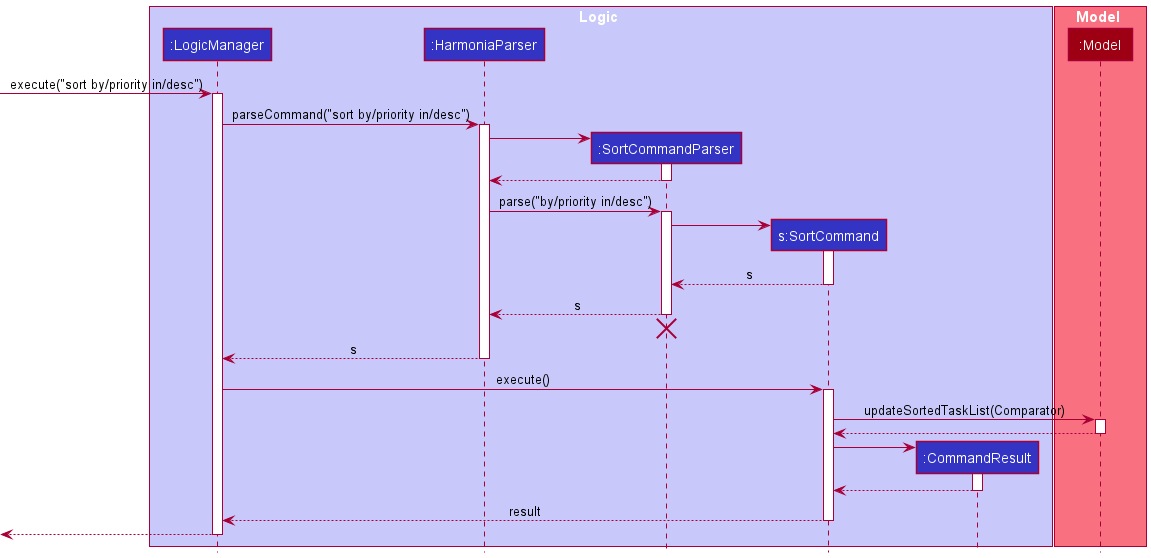

The diagram above was rendered by PlantUML. Its source (embedded in the PNG):
@startuml
!include style.puml

box Logic LOGIC_COLOR_T1
participant ":LogicManager" as LogicManager LOGIC_COLOR
participant ":HarmoniaParser" as HarmoniaParser LOGIC_COLOR
participant ":SortCommandParser" as SortCommandParser LOGIC_COLOR
participant "s:SortCommand" as SortCommand LOGIC_COLOR
participant ":CommandResult" as CommandResult LOGIC_COLOR
end box

box Model MODEL_COLOR_T1
participant ":Model" as Model MODEL_COLOR
end box

[-> LogicManager : execute("sort by/priority in/desc")
activate LogicManager

LogicManager -> HarmoniaParser : parseCommand("sort by/priority in/desc")
activate HarmoniaParser

create SortCommandParser
HarmoniaParser -> SortCommandParser
activate SortCommandParser

SortCommandParser --> HarmoniaParser
deactivate SortCommandParser

HarmoniaParser -> SortCommandParser : parse("by/priority in/desc")
activate SortCommandParser

create SortCommand
SortCommandParser -> SortCommand
activate SortCommand

SortCommand --> SortCommandParser : s
deactivate SortCommand

SortCommandParser --> HarmoniaParser : s
deactivate SortCommandParser
'Hidden arrow to position the destroy marker below the end of the activation bar.
SortCommandParser -[hidden]-> HarmoniaParser
destroy SortCommandParser

HarmoniaParser --> LogicManager : s
deactivate HarmoniaParser

LogicManager -> SortCommand : execute()
activate SortCommand

SortCommand -> Model : updateSortedTaskList(Comparator)
activate Model

Model --> SortCommand
deactivate Model

create CommandResult
SortCommand -> CommandResult
activate CommandResult

CommandResult --> SortCommand
deactivate CommandResult

SortCommand --> LogicManager : result
deactivate SortCommand

[<--LogicManager
deactivate LogicManager
@enduml